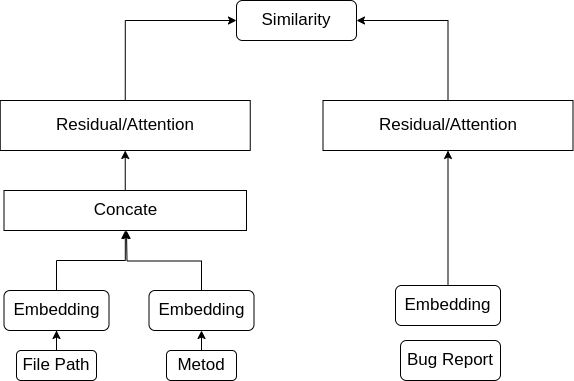

The diagram above was exported from draw.io. Its source (the exported page's mxGraphModel, read from the mxfile embedded in the PNG):
<mxGraphModel dx="2191" dy="843" grid="1" gridSize="10" guides="1" tooltips="1" connect="1" arrows="1" fold="1" page="1" pageScale="1" pageWidth="827" pageHeight="1169" math="0" shadow="0">
  <root>
    <mxCell id="0" />
    <mxCell id="1" parent="0" />
    <mxCell id="cKcwlgue6PO4gRso2J9z-1" value="&lt;font style=&quot;font-size: 17px;&quot;&gt;Bug Report&lt;/font&gt;" style="rounded=1;whiteSpace=wrap;html=1;" vertex="1" parent="1">
      <mxGeometry x="314" y="340" width="100" height="40" as="geometry" />
    </mxCell>
    <mxCell id="cKcwlgue6PO4gRso2J9z-10" style="edgeStyle=orthogonalEdgeStyle;rounded=0;orthogonalLoop=1;jettySize=auto;html=1;exitX=0.5;exitY=0;exitDx=0;exitDy=0;" edge="1" parent="1" source="cKcwlgue6PO4gRso2J9z-2" target="cKcwlgue6PO4gRso2J9z-5">
      <mxGeometry relative="1" as="geometry" />
    </mxCell>
    <mxCell id="cKcwlgue6PO4gRso2J9z-2" value="&lt;font style=&quot;font-size: 17px;&quot;&gt;File Path&lt;/font&gt;" style="rounded=1;whiteSpace=wrap;html=1;" vertex="1" parent="1">
      <mxGeometry x="-70" y="350" width="80" height="30" as="geometry" />
    </mxCell>
    <mxCell id="cKcwlgue6PO4gRso2J9z-11" style="edgeStyle=orthogonalEdgeStyle;rounded=0;orthogonalLoop=1;jettySize=auto;html=1;exitX=0.5;exitY=0;exitDx=0;exitDy=0;entryX=0.5;entryY=1;entryDx=0;entryDy=0;" edge="1" parent="1" source="cKcwlgue6PO4gRso2J9z-3" target="cKcwlgue6PO4gRso2J9z-4">
      <mxGeometry relative="1" as="geometry" />
    </mxCell>
    <mxCell id="cKcwlgue6PO4gRso2J9z-3" value="&lt;font style=&quot;font-size: 17px;&quot;&gt;Metod&lt;/font&gt;" style="rounded=1;whiteSpace=wrap;html=1;" vertex="1" parent="1">
      <mxGeometry x="80" y="350" width="70" height="30" as="geometry" />
    </mxCell>
    <mxCell id="cKcwlgue6PO4gRso2J9z-13" style="edgeStyle=orthogonalEdgeStyle;rounded=0;orthogonalLoop=1;jettySize=auto;html=1;exitX=0.5;exitY=0;exitDx=0;exitDy=0;" edge="1" parent="1" source="cKcwlgue6PO4gRso2J9z-4">
      <mxGeometry relative="1" as="geometry">
        <mxPoint x="40" y="230" as="targetPoint" />
      </mxGeometry>
    </mxCell>
    <mxCell id="cKcwlgue6PO4gRso2J9z-4" value="&lt;font style=&quot;font-size: 17px;&quot;&gt;Embedding&lt;/font&gt;" style="rounded=1;whiteSpace=wrap;html=1;" vertex="1" parent="1">
      <mxGeometry x="62.5" y="290" width="105" height="40" as="geometry" />
    </mxCell>
    <mxCell id="cKcwlgue6PO4gRso2J9z-12" style="edgeStyle=orthogonalEdgeStyle;rounded=0;orthogonalLoop=1;jettySize=auto;html=1;exitX=0.5;exitY=0;exitDx=0;exitDy=0;" edge="1" parent="1" source="cKcwlgue6PO4gRso2J9z-5" target="cKcwlgue6PO4gRso2J9z-7">
      <mxGeometry relative="1" as="geometry" />
    </mxCell>
    <mxCell id="cKcwlgue6PO4gRso2J9z-5" value="&lt;font style=&quot;font-size: 17px;&quot;&gt;Embedding&lt;/font&gt;" style="rounded=1;whiteSpace=wrap;html=1;" vertex="1" parent="1">
      <mxGeometry x="-82.5" y="290" width="105" height="40" as="geometry" />
    </mxCell>
    <mxCell id="cKcwlgue6PO4gRso2J9z-17" style="edgeStyle=orthogonalEdgeStyle;rounded=0;orthogonalLoop=1;jettySize=auto;html=1;exitX=0.5;exitY=0;exitDx=0;exitDy=0;entryX=0.5;entryY=1;entryDx=0;entryDy=0;" edge="1" parent="1" source="cKcwlgue6PO4gRso2J9z-6" target="cKcwlgue6PO4gRso2J9z-15">
      <mxGeometry relative="1" as="geometry" />
    </mxCell>
    <mxCell id="cKcwlgue6PO4gRso2J9z-6" value="&lt;font style=&quot;font-size: 17px;&quot;&gt;Embedding&lt;/font&gt;" style="rounded=1;whiteSpace=wrap;html=1;" vertex="1" parent="1">
      <mxGeometry x="309" y="285" width="105" height="40" as="geometry" />
    </mxCell>
    <mxCell id="cKcwlgue6PO4gRso2J9z-16" style="edgeStyle=orthogonalEdgeStyle;rounded=0;orthogonalLoop=1;jettySize=auto;html=1;exitX=0.5;exitY=0;exitDx=0;exitDy=0;entryX=0.5;entryY=1;entryDx=0;entryDy=0;" edge="1" parent="1" source="cKcwlgue6PO4gRso2J9z-7" target="cKcwlgue6PO4gRso2J9z-14">
      <mxGeometry relative="1" as="geometry" />
    </mxCell>
    <mxCell id="cKcwlgue6PO4gRso2J9z-7" value="&lt;font style=&quot;font-size: 17px;&quot;&gt;Concate&lt;/font&gt;" style="rounded=0;whiteSpace=wrap;html=1;" vertex="1" parent="1">
      <mxGeometry x="-82.5" y="190" width="242.5" height="40" as="geometry" />
    </mxCell>
    <mxCell id="cKcwlgue6PO4gRso2J9z-19" style="edgeStyle=orthogonalEdgeStyle;rounded=0;orthogonalLoop=1;jettySize=auto;html=1;exitX=0.5;exitY=0;exitDx=0;exitDy=0;entryX=0;entryY=0.5;entryDx=0;entryDy=0;" edge="1" parent="1" source="cKcwlgue6PO4gRso2J9z-14" target="cKcwlgue6PO4gRso2J9z-18">
      <mxGeometry relative="1" as="geometry" />
    </mxCell>
    <mxCell id="cKcwlgue6PO4gRso2J9z-14" value="&lt;font style=&quot;font-size: 17px;&quot;&gt;Residual/Attention&lt;/font&gt;" style="rounded=0;whiteSpace=wrap;html=1;" vertex="1" parent="1">
      <mxGeometry x="-86.25" y="100" width="250" height="50" as="geometry" />
    </mxCell>
    <mxCell id="cKcwlgue6PO4gRso2J9z-20" style="edgeStyle=orthogonalEdgeStyle;rounded=0;orthogonalLoop=1;jettySize=auto;html=1;exitX=0.5;exitY=0;exitDx=0;exitDy=0;entryX=1;entryY=0.5;entryDx=0;entryDy=0;" edge="1" parent="1" source="cKcwlgue6PO4gRso2J9z-15" target="cKcwlgue6PO4gRso2J9z-18">
      <mxGeometry relative="1" as="geometry" />
    </mxCell>
    <mxCell id="cKcwlgue6PO4gRso2J9z-15" value="&lt;font style=&quot;font-size: 17px;&quot;&gt;Residual/Attention&lt;/font&gt;" style="rounded=0;whiteSpace=wrap;html=1;" vertex="1" parent="1">
      <mxGeometry x="236.5" y="100" width="250" height="50" as="geometry" />
    </mxCell>
    <mxCell id="cKcwlgue6PO4gRso2J9z-18" value="&lt;font style=&quot;font-size: 17px;&quot;&gt;Similarity&lt;/font&gt;" style="rounded=1;whiteSpace=wrap;html=1;" vertex="1" parent="1">
      <mxGeometry x="150" width="120" height="40" as="geometry" />
    </mxCell>
  </root>
</mxGraphModel>